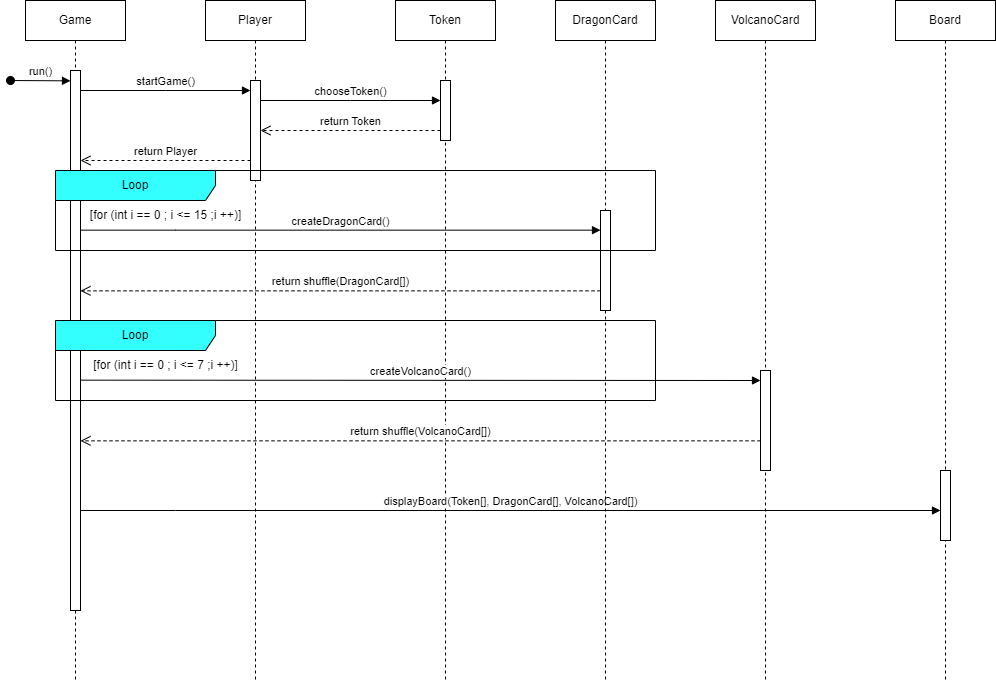

The diagram above was exported from draw.io. Its source (the exported page's mxGraphModel, read from the mxfile embedded in the PNG):
<mxGraphModel dx="1195" dy="703" grid="1" gridSize="10" guides="1" tooltips="1" connect="1" arrows="1" fold="1" page="1" pageScale="1" pageWidth="850" pageHeight="1100" math="0" shadow="0">
  <root>
    <mxCell id="0" />
    <mxCell id="1" parent="0" />
    <mxCell id="aM9ryv3xv72pqoxQDRHE-1" value="Game" style="shape=umlLifeline;perimeter=lifelinePerimeter;whiteSpace=wrap;html=1;container=0;dropTarget=0;collapsible=0;recursiveResize=0;outlineConnect=0;portConstraint=eastwest;newEdgeStyle={&quot;edgeStyle&quot;:&quot;elbowEdgeStyle&quot;,&quot;elbow&quot;:&quot;vertical&quot;,&quot;curved&quot;:0,&quot;rounded&quot;:0};" parent="1" vertex="1">
      <mxGeometry x="40" y="40" width="100" height="680" as="geometry" />
    </mxCell>
    <mxCell id="aM9ryv3xv72pqoxQDRHE-2" value="" style="html=1;points=[];perimeter=orthogonalPerimeter;outlineConnect=0;targetShapes=umlLifeline;portConstraint=eastwest;newEdgeStyle={&quot;edgeStyle&quot;:&quot;elbowEdgeStyle&quot;,&quot;elbow&quot;:&quot;vertical&quot;,&quot;curved&quot;:0,&quot;rounded&quot;:0};" parent="aM9ryv3xv72pqoxQDRHE-1" vertex="1">
      <mxGeometry x="45" y="70" width="10" height="540" as="geometry" />
    </mxCell>
    <mxCell id="aM9ryv3xv72pqoxQDRHE-3" value="run()" style="html=1;verticalAlign=bottom;startArrow=oval;endArrow=block;startSize=8;edgeStyle=elbowEdgeStyle;elbow=vertical;curved=0;rounded=0;" parent="aM9ryv3xv72pqoxQDRHE-1" edge="1">
      <mxGeometry relative="1" as="geometry">
        <mxPoint x="-15" y="80" as="sourcePoint" />
        <mxPoint x="45" y="80" as="targetPoint" />
      </mxGeometry>
    </mxCell>
    <mxCell id="aM9ryv3xv72pqoxQDRHE-5" value="Player" style="shape=umlLifeline;perimeter=lifelinePerimeter;whiteSpace=wrap;html=1;container=0;dropTarget=0;collapsible=0;recursiveResize=0;outlineConnect=0;portConstraint=eastwest;newEdgeStyle={&quot;edgeStyle&quot;:&quot;elbowEdgeStyle&quot;,&quot;elbow&quot;:&quot;vertical&quot;,&quot;curved&quot;:0,&quot;rounded&quot;:0};" parent="1" vertex="1">
      <mxGeometry x="220" y="40" width="100" height="680" as="geometry" />
    </mxCell>
    <mxCell id="aM9ryv3xv72pqoxQDRHE-6" value="" style="html=1;points=[];perimeter=orthogonalPerimeter;outlineConnect=0;targetShapes=umlLifeline;portConstraint=eastwest;newEdgeStyle={&quot;edgeStyle&quot;:&quot;elbowEdgeStyle&quot;,&quot;elbow&quot;:&quot;vertical&quot;,&quot;curved&quot;:0,&quot;rounded&quot;:0};" parent="aM9ryv3xv72pqoxQDRHE-5" vertex="1">
      <mxGeometry x="45" y="80" width="10" height="100" as="geometry" />
    </mxCell>
    <mxCell id="aM9ryv3xv72pqoxQDRHE-7" value="startGame()" style="html=1;verticalAlign=bottom;endArrow=block;edgeStyle=elbowEdgeStyle;elbow=vertical;curved=0;rounded=0;" parent="1" edge="1">
      <mxGeometry relative="1" as="geometry">
        <mxPoint x="95" y="130" as="sourcePoint" />
        <Array as="points">
          <mxPoint x="180" y="130" />
        </Array>
        <mxPoint x="265" y="130" as="targetPoint" />
      </mxGeometry>
    </mxCell>
    <mxCell id="aM9ryv3xv72pqoxQDRHE-8" value="return Player" style="html=1;verticalAlign=bottom;endArrow=open;dashed=1;endSize=8;edgeStyle=elbowEdgeStyle;elbow=vertical;curved=0;rounded=0;" parent="1" source="aM9ryv3xv72pqoxQDRHE-6" target="aM9ryv3xv72pqoxQDRHE-2" edge="1">
      <mxGeometry x="0.0028" relative="1" as="geometry">
        <mxPoint x="100" y="200" as="targetPoint" />
        <Array as="points">
          <mxPoint x="185" y="200" />
        </Array>
        <mxPoint x="260" y="200" as="sourcePoint" />
        <mxPoint as="offset" />
      </mxGeometry>
    </mxCell>
    <mxCell id="RVJFPqWc6mcvId_tpRka-1" value="Token" style="shape=umlLifeline;perimeter=lifelinePerimeter;whiteSpace=wrap;html=1;container=0;dropTarget=0;collapsible=0;recursiveResize=0;outlineConnect=0;portConstraint=eastwest;newEdgeStyle={&quot;edgeStyle&quot;:&quot;elbowEdgeStyle&quot;,&quot;elbow&quot;:&quot;vertical&quot;,&quot;curved&quot;:0,&quot;rounded&quot;:0};" vertex="1" parent="1">
      <mxGeometry x="410" y="40" width="100" height="680" as="geometry" />
    </mxCell>
    <mxCell id="RVJFPqWc6mcvId_tpRka-2" value="" style="html=1;points=[];perimeter=orthogonalPerimeter;outlineConnect=0;targetShapes=umlLifeline;portConstraint=eastwest;newEdgeStyle={&quot;edgeStyle&quot;:&quot;elbowEdgeStyle&quot;,&quot;elbow&quot;:&quot;vertical&quot;,&quot;curved&quot;:0,&quot;rounded&quot;:0};" vertex="1" parent="RVJFPqWc6mcvId_tpRka-1">
      <mxGeometry x="45" y="80" width="10" height="60" as="geometry" />
    </mxCell>
    <mxCell id="RVJFPqWc6mcvId_tpRka-3" value="chooseToken()" style="html=1;verticalAlign=bottom;endArrow=block;edgeStyle=elbowEdgeStyle;elbow=vertical;curved=0;rounded=0;" edge="1" parent="1">
      <mxGeometry relative="1" as="geometry">
        <mxPoint x="275" y="140" as="sourcePoint" />
        <Array as="points">
          <mxPoint x="365" y="140" />
        </Array>
        <mxPoint x="455" y="140" as="targetPoint" />
      </mxGeometry>
    </mxCell>
    <mxCell id="RVJFPqWc6mcvId_tpRka-4" value="return Token" style="html=1;verticalAlign=bottom;endArrow=open;dashed=1;endSize=8;edgeStyle=elbowEdgeStyle;elbow=vertical;curved=0;rounded=0;" edge="1" parent="1" source="RVJFPqWc6mcvId_tpRka-2" target="aM9ryv3xv72pqoxQDRHE-6">
      <mxGeometry relative="1" as="geometry">
        <mxPoint x="280" y="170" as="targetPoint" />
        <Array as="points">
          <mxPoint x="375" y="170" />
        </Array>
        <mxPoint x="450" y="170" as="sourcePoint" />
      </mxGeometry>
    </mxCell>
    <mxCell id="RVJFPqWc6mcvId_tpRka-8" value="displayBoard(Token[], DragonCard[], VolcanoCard[])" style="html=1;verticalAlign=bottom;endArrow=block;edgeStyle=elbowEdgeStyle;elbow=vertical;curved=0;rounded=0;" edge="1" parent="1" source="aM9ryv3xv72pqoxQDRHE-2" target="RVJFPqWc6mcvId_tpRka-23">
      <mxGeometry relative="1" as="geometry">
        <mxPoint x="100" y="550" as="sourcePoint" />
        <Array as="points">
          <mxPoint x="190" y="550" />
        </Array>
        <mxPoint x="779.9999999999998" y="549.9999999999999" as="targetPoint" />
      </mxGeometry>
    </mxCell>
    <mxCell id="RVJFPqWc6mcvId_tpRka-9" value="VolcanoCard" style="shape=umlLifeline;perimeter=lifelinePerimeter;whiteSpace=wrap;html=1;container=0;dropTarget=0;collapsible=0;recursiveResize=0;outlineConnect=0;portConstraint=eastwest;newEdgeStyle={&quot;edgeStyle&quot;:&quot;elbowEdgeStyle&quot;,&quot;elbow&quot;:&quot;vertical&quot;,&quot;curved&quot;:0,&quot;rounded&quot;:0};" vertex="1" parent="1">
      <mxGeometry x="730" y="40" width="100" height="680" as="geometry" />
    </mxCell>
    <mxCell id="RVJFPqWc6mcvId_tpRka-10" value="" style="html=1;points=[];perimeter=orthogonalPerimeter;outlineConnect=0;targetShapes=umlLifeline;portConstraint=eastwest;newEdgeStyle={&quot;edgeStyle&quot;:&quot;elbowEdgeStyle&quot;,&quot;elbow&quot;:&quot;vertical&quot;,&quot;curved&quot;:0,&quot;rounded&quot;:0};" vertex="1" parent="RVJFPqWc6mcvId_tpRka-9">
      <mxGeometry x="45" y="370" width="10" height="100" as="geometry" />
    </mxCell>
    <mxCell id="RVJFPqWc6mcvId_tpRka-11" value="DragonCard" style="shape=umlLifeline;perimeter=lifelinePerimeter;whiteSpace=wrap;html=1;container=0;dropTarget=0;collapsible=0;recursiveResize=0;outlineConnect=0;portConstraint=eastwest;newEdgeStyle={&quot;edgeStyle&quot;:&quot;elbowEdgeStyle&quot;,&quot;elbow&quot;:&quot;vertical&quot;,&quot;curved&quot;:0,&quot;rounded&quot;:0};" vertex="1" parent="1">
      <mxGeometry x="570" y="40" width="100" height="680" as="geometry" />
    </mxCell>
    <mxCell id="RVJFPqWc6mcvId_tpRka-12" value="" style="html=1;points=[];perimeter=orthogonalPerimeter;outlineConnect=0;targetShapes=umlLifeline;portConstraint=eastwest;newEdgeStyle={&quot;edgeStyle&quot;:&quot;elbowEdgeStyle&quot;,&quot;elbow&quot;:&quot;vertical&quot;,&quot;curved&quot;:0,&quot;rounded&quot;:0};" vertex="1" parent="RVJFPqWc6mcvId_tpRka-11">
      <mxGeometry x="45" y="210" width="10" height="100" as="geometry" />
    </mxCell>
    <mxCell id="RVJFPqWc6mcvId_tpRka-16" value="Loop" style="shape=umlFrame;whiteSpace=wrap;html=1;pointerEvents=0;recursiveResize=0;container=1;collapsible=0;width=160;fillColor=#33FFFF;" vertex="1" parent="1">
      <mxGeometry x="70" y="210" width="600" height="80" as="geometry" />
    </mxCell>
    <mxCell id="RVJFPqWc6mcvId_tpRka-13" value="createDragonCard()" style="html=1;verticalAlign=bottom;endArrow=block;edgeStyle=elbowEdgeStyle;elbow=vertical;curved=0;rounded=0;" edge="1" parent="RVJFPqWc6mcvId_tpRka-16">
      <mxGeometry relative="1" as="geometry">
        <mxPoint x="25" y="59.66" as="sourcePoint" />
        <Array as="points">
          <mxPoint x="120" y="59.66" />
        </Array>
        <mxPoint x="545" y="59.66" as="targetPoint" />
        <mxPoint as="offset" />
      </mxGeometry>
    </mxCell>
    <mxCell id="RVJFPqWc6mcvId_tpRka-17" value="[for (int i == 0 ; i &amp;lt;= 15 ;i ++)]" style="text;html=1;align=center;verticalAlign=middle;resizable=0;points=[];autosize=1;strokeColor=none;fillColor=none;" vertex="1" parent="RVJFPqWc6mcvId_tpRka-16">
      <mxGeometry x="25" y="30" width="170" height="30" as="geometry" />
    </mxCell>
    <mxCell id="RVJFPqWc6mcvId_tpRka-21" value="return shuffle(DragonCard[])" style="html=1;verticalAlign=bottom;endArrow=open;dashed=1;endSize=8;edgeStyle=elbowEdgeStyle;elbow=vertical;curved=0;rounded=0;" edge="1" parent="1" source="RVJFPqWc6mcvId_tpRka-12" target="aM9ryv3xv72pqoxQDRHE-2">
      <mxGeometry relative="1" as="geometry">
        <mxPoint x="360" y="330" as="targetPoint" />
        <Array as="points">
          <mxPoint x="555" y="330.34000000000003" />
        </Array>
        <mxPoint x="610" y="330" as="sourcePoint" />
      </mxGeometry>
    </mxCell>
    <mxCell id="RVJFPqWc6mcvId_tpRka-22" value="Board" style="shape=umlLifeline;perimeter=lifelinePerimeter;whiteSpace=wrap;html=1;container=0;dropTarget=0;collapsible=0;recursiveResize=0;outlineConnect=0;portConstraint=eastwest;newEdgeStyle={&quot;edgeStyle&quot;:&quot;elbowEdgeStyle&quot;,&quot;elbow&quot;:&quot;vertical&quot;,&quot;curved&quot;:0,&quot;rounded&quot;:0};" vertex="1" parent="1">
      <mxGeometry x="910" y="40" width="100" height="680" as="geometry" />
    </mxCell>
    <mxCell id="RVJFPqWc6mcvId_tpRka-23" value="" style="html=1;points=[];perimeter=orthogonalPerimeter;outlineConnect=0;targetShapes=umlLifeline;portConstraint=eastwest;newEdgeStyle={&quot;edgeStyle&quot;:&quot;elbowEdgeStyle&quot;,&quot;elbow&quot;:&quot;vertical&quot;,&quot;curved&quot;:0,&quot;rounded&quot;:0};" vertex="1" parent="RVJFPqWc6mcvId_tpRka-22">
      <mxGeometry x="45" y="470" width="10" height="70" as="geometry" />
    </mxCell>
    <mxCell id="RVJFPqWc6mcvId_tpRka-24" value="Loop" style="shape=umlFrame;whiteSpace=wrap;html=1;pointerEvents=0;recursiveResize=0;container=1;collapsible=0;width=160;fillColor=#33FFFF;" vertex="1" parent="1">
      <mxGeometry x="70" y="360" width="600" height="80" as="geometry" />
    </mxCell>
    <mxCell id="RVJFPqWc6mcvId_tpRka-25" value="createVolcanoCard()" style="html=1;verticalAlign=bottom;endArrow=block;edgeStyle=elbowEdgeStyle;elbow=vertical;curved=0;rounded=0;" edge="1" parent="RVJFPqWc6mcvId_tpRka-24" target="RVJFPqWc6mcvId_tpRka-10">
      <mxGeometry relative="1" as="geometry">
        <mxPoint x="25" y="59.66" as="sourcePoint" />
        <Array as="points">
          <mxPoint x="710" y="60" />
        </Array>
        <mxPoint x="700" y="60" as="targetPoint" />
        <mxPoint as="offset" />
      </mxGeometry>
    </mxCell>
    <mxCell id="RVJFPqWc6mcvId_tpRka-26" value="[for (int i == 0 ; i &amp;lt;= 7 ;i ++)]" style="text;html=1;align=center;verticalAlign=middle;resizable=0;points=[];autosize=1;strokeColor=none;fillColor=none;" vertex="1" parent="RVJFPqWc6mcvId_tpRka-24">
      <mxGeometry x="25" y="30" width="170" height="30" as="geometry" />
    </mxCell>
    <mxCell id="RVJFPqWc6mcvId_tpRka-28" value="return shuffle(VolcanoCard[])" style="html=1;verticalAlign=bottom;endArrow=open;dashed=1;endSize=8;edgeStyle=elbowEdgeStyle;elbow=vertical;curved=0;rounded=0;" edge="1" parent="1" source="RVJFPqWc6mcvId_tpRka-10" target="aM9ryv3xv72pqoxQDRHE-2">
      <mxGeometry relative="1" as="geometry">
        <mxPoint x="250" y="480" as="targetPoint" />
        <Array as="points">
          <mxPoint x="710" y="480.34000000000003" />
        </Array>
        <mxPoint x="770" y="480" as="sourcePoint" />
      </mxGeometry>
    </mxCell>
  </root>
</mxGraphModel>